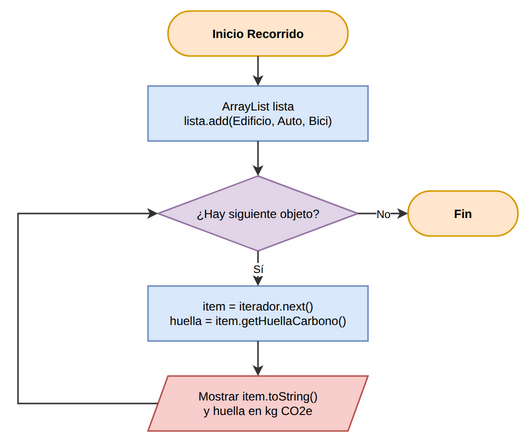

The diagram above was exported from draw.io. Its source (the exported page's mxGraphModel, read from the mxfile embedded in the PNG):
<mxGraphModel dx="1200" dy="900" grid="1" gridSize="10" guides="1" tooltips="1" connect="1" arrows="1" fold="1" page="1" pageScale="1" pageWidth="600" pageHeight="540" math="0" shadow="0">
  <root>
    <mxCell id="0" />
    <mxCell id="1" parent="0" />
    <mxCell id="fl8_1" value="Inicio Recorrido" style="rounded=1;arcSize=50;whiteSpace=wrap;html=1;fillColor=#FFE6CC;strokeColor=#D79B00;strokeWidth=1.5;fontFamily=Liberation Sans;fontSize=12;fontStyle=1;" vertex="1" parent="1">
      <mxGeometry x="200" y="20" width="180" height="45" as="geometry" />
    </mxCell>
    <mxCell id="fl8_2" value="ArrayList&lt;HuellaCarbono&gt; lista&lt;br/&gt;lista.add(Edificio, Auto, Bici)" style="rounded=0;whiteSpace=wrap;html=1;fillColor=#DAE8FC;strokeColor=#6C8EBF;strokeWidth=1.5;fontFamily=Liberation Sans;fontSize=12;" vertex="1" parent="1">
      <mxGeometry x="180" y="95" width="220" height="55" as="geometry" />
    </mxCell>
    <mxCell id="fl8_3" value="¿Hay siguiente objeto?" style="rhombus;whiteSpace=wrap;html=1;fillColor=#E1D5E7;strokeColor=#9673A6;strokeWidth=1.5;fontFamily=Liberation Sans;fontSize=12;" vertex="1" parent="1">
      <mxGeometry x="190" y="185" width="200" height="75" as="geometry" />
    </mxCell>
    <mxCell id="fl8_end" value="Fin" style="rounded=1;arcSize=50;whiteSpace=wrap;html=1;fillColor=#FFE6CC;strokeColor=#D79B00;strokeWidth=1.5;fontFamily=Liberation Sans;fontSize=12;fontStyle=1;" vertex="1" parent="1">
      <mxGeometry x="440" y="200" width="110" height="45" as="geometry" />
    </mxCell>
    <mxCell id="fl8_4" value="item = iterador.next()&lt;br/&gt;huella = item.getHuellaCarbono()" style="rounded=0;whiteSpace=wrap;html=1;fillColor=#DAE8FC;strokeColor=#6C8EBF;strokeWidth=1.5;fontFamily=Liberation Sans;fontSize=12;" vertex="1" parent="1">
      <mxGeometry x="180" y="295" width="220" height="55" as="geometry" />
    </mxCell>
    <mxCell id="fl8_5" value="Mostrar item.toString()&lt;br/&gt;y huella en kg CO2e" style="shape=parallelogram;perimeter=parallelogramPerimeter;whiteSpace=wrap;html=1;fixedSize=1;fillColor=#F8CECC;strokeColor=#B85450;strokeWidth=1.5;fontFamily=Liberation Sans;fontSize=12;" vertex="1" parent="1">
      <mxGeometry x="180" y="385" width="220" height="55" as="geometry" />
    </mxCell>
    <mxCell id="f8e1" value="" style="edgeStyle=orthogonalEdgeStyle;rounded=0;orthogonalLoop=1;jettySize=auto;html=1;endArrow=classic;strokeColor=#333333;strokeWidth=1.5;fontFamily=Liberation Sans;fontSize=11;" edge="1" parent="1" source="fl8_1" target="fl8_2">
      <mxGeometry relative="1" as="geometry" />
    </mxCell>
    <mxCell id="f8e2" value="" style="edgeStyle=orthogonalEdgeStyle;rounded=0;orthogonalLoop=1;jettySize=auto;html=1;endArrow=classic;strokeColor=#333333;strokeWidth=1.5;fontFamily=Liberation Sans;fontSize=11;" edge="1" parent="1" source="fl8_2" target="fl8_3">
      <mxGeometry relative="1" as="geometry" />
    </mxCell>
    <mxCell id="f8e3" value="No" style="edgeStyle=orthogonalEdgeStyle;rounded=0;orthogonalLoop=1;jettySize=auto;html=1;endArrow=classic;strokeColor=#333333;strokeWidth=1.5;fontFamily=Liberation Sans;fontSize=11;exitX=1;exitY=0.5;exitDx=0;exitDy=0;entryX=0;entryY=0.5;entryDx=0;entryDy=0;" edge="1" parent="1" source="fl8_3" target="fl8_end">
      <mxGeometry relative="1" as="geometry" />
    </mxCell>
    <mxCell id="f8e4" value="Sí" style="edgeStyle=orthogonalEdgeStyle;rounded=0;orthogonalLoop=1;jettySize=auto;html=1;endArrow=classic;strokeColor=#333333;strokeWidth=1.5;fontFamily=Liberation Sans;fontSize=11;exitX=0.5;exitY=1;exitDx=0;exitDy=0;entryX=0.5;entryY=0;entryDx=0;entryDy=0;" edge="1" parent="1" source="fl8_3" target="fl8_4">
      <mxGeometry relative="1" as="geometry" />
    </mxCell>
    <mxCell id="f8e5" value="" style="edgeStyle=orthogonalEdgeStyle;rounded=0;orthogonalLoop=1;jettySize=auto;html=1;endArrow=classic;strokeColor=#333333;strokeWidth=1.5;fontFamily=Liberation Sans;fontSize=11;exitX=0.5;exitY=1;exitDx=0;exitDy=0;entryX=0.5;entryY=0;entryDx=0;entryDy=0;" edge="1" parent="1" source="fl8_4" target="fl8_5">
      <mxGeometry relative="1" as="geometry" />
    </mxCell>
    <mxCell id="f8e6" value="" style="edgeStyle=orthogonalEdgeStyle;rounded=0;orthogonalLoop=1;jettySize=auto;html=1;endArrow=classic;strokeColor=#333333;strokeWidth=1.5;fontFamily=Liberation Sans;fontSize=11;exitX=0;exitY=0.5;exitDx=0;exitDy=0;entryX=0;entryY=0.5;entryDx=0;entryDy=0;" edge="1" parent="1" source="fl8_5" target="fl8_3">
      <mxGeometry relative="1" as="geometry">
        <Array as="points">
          <mxPoint x="50" y="412" />
          <mxPoint x="50" y="222" />
        </Array>
      </mxGeometry>
    </mxCell>
  </root>
</mxGraphModel>